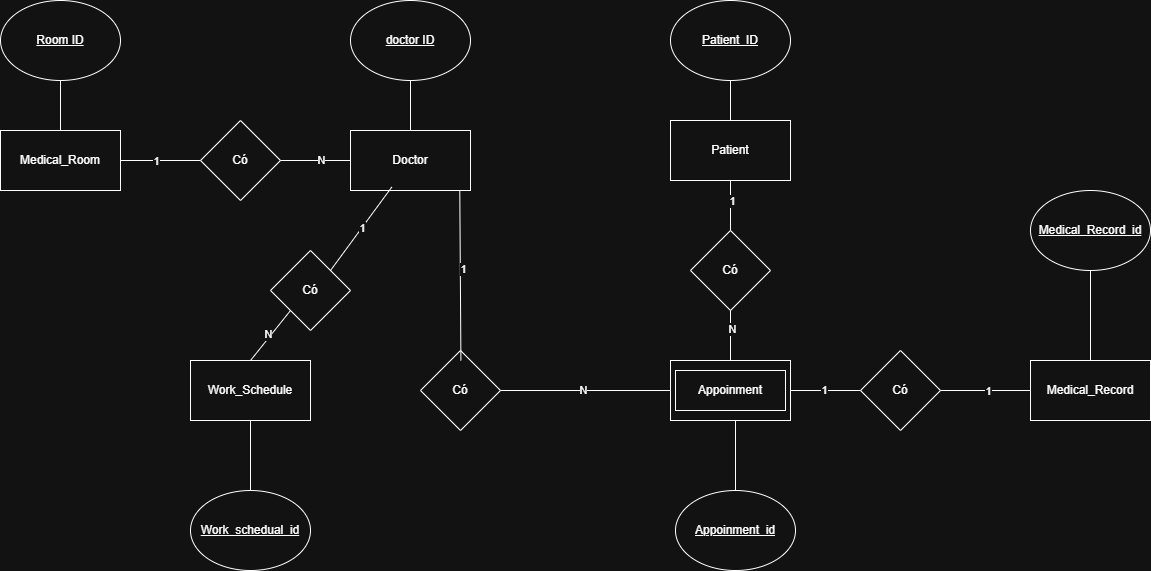

The diagram above was exported from draw.io. Its source (the exported page's mxGraphModel, read from the mxfile embedded in the PNG):
<mxGraphModel dx="2124" dy="2012" grid="1" gridSize="10" guides="1" tooltips="1" connect="1" arrows="1" fold="1" page="1" pageScale="1" pageWidth="827" pageHeight="1169" math="0" shadow="0">
  <root>
    <mxCell id="0" />
    <mxCell id="1" parent="0" />
    <mxCell id="_nv1u_S0VewiuEQfSKDK-1" value="Medical_Room" style="rounded=0;whiteSpace=wrap;html=1;" vertex="1" parent="1">
      <mxGeometry x="-40" y="20" width="120" height="60" as="geometry" />
    </mxCell>
    <mxCell id="_nv1u_S0VewiuEQfSKDK-2" value="Work_Schedule" style="rounded=0;whiteSpace=wrap;html=1;" vertex="1" parent="1">
      <mxGeometry x="150" y="250" width="120" height="60" as="geometry" />
    </mxCell>
    <mxCell id="_nv1u_S0VewiuEQfSKDK-3" value="" style="rounded=0;whiteSpace=wrap;html=1;" vertex="1" parent="1">
      <mxGeometry x="630" y="250" width="120" height="60" as="geometry" />
    </mxCell>
    <mxCell id="_nv1u_S0VewiuEQfSKDK-4" value="Patient" style="rounded=0;whiteSpace=wrap;html=1;" vertex="1" parent="1">
      <mxGeometry x="630" y="10" width="120" height="60" as="geometry" />
    </mxCell>
    <mxCell id="_nv1u_S0VewiuEQfSKDK-5" value="Doctor" style="rounded=0;whiteSpace=wrap;html=1;" vertex="1" parent="1">
      <mxGeometry x="310" y="20" width="120" height="60" as="geometry" />
    </mxCell>
    <mxCell id="_nv1u_S0VewiuEQfSKDK-6" value="Medical_Record" style="rounded=0;whiteSpace=wrap;html=1;" vertex="1" parent="1">
      <mxGeometry x="990" y="250" width="120" height="60" as="geometry" />
    </mxCell>
    <mxCell id="_nv1u_S0VewiuEQfSKDK-7" value="Appoinment" style="rounded=0;whiteSpace=wrap;html=1;" vertex="1" parent="1">
      <mxGeometry x="635" y="260" width="110" height="40" as="geometry" />
    </mxCell>
    <mxCell id="_nv1u_S0VewiuEQfSKDK-8" value="&lt;u&gt;Appoinment_id&lt;/u&gt;" style="ellipse;whiteSpace=wrap;html=1;" vertex="1" parent="1">
      <mxGeometry x="635" y="380" width="120" height="80" as="geometry" />
    </mxCell>
    <mxCell id="_nv1u_S0VewiuEQfSKDK-9" value="" style="endArrow=none;html=1;rounded=0;exitX=0.5;exitY=0;exitDx=0;exitDy=0;" edge="1" parent="1" source="_nv1u_S0VewiuEQfSKDK-8">
      <mxGeometry width="50" height="50" relative="1" as="geometry">
        <mxPoint x="450" y="300" as="sourcePoint" />
        <mxPoint x="695" y="310" as="targetPoint" />
      </mxGeometry>
    </mxCell>
    <mxCell id="_nv1u_S0VewiuEQfSKDK-11" value="&lt;u&gt;doctor ID&lt;/u&gt;" style="ellipse;whiteSpace=wrap;html=1;" vertex="1" parent="1">
      <mxGeometry x="310" y="-110" width="120" height="80" as="geometry" />
    </mxCell>
    <mxCell id="_nv1u_S0VewiuEQfSKDK-12" value="&lt;u&gt;Room ID&lt;/u&gt;" style="ellipse;whiteSpace=wrap;html=1;" vertex="1" parent="1">
      <mxGeometry x="-40" y="-110" width="120" height="80" as="geometry" />
    </mxCell>
    <mxCell id="_nv1u_S0VewiuEQfSKDK-13" value="&lt;u&gt;Patient_ID&lt;/u&gt;" style="ellipse;whiteSpace=wrap;html=1;" vertex="1" parent="1">
      <mxGeometry x="630" y="-110" width="120" height="80" as="geometry" />
    </mxCell>
    <mxCell id="_nv1u_S0VewiuEQfSKDK-15" value="" style="endArrow=none;html=1;rounded=0;exitX=0.5;exitY=0;exitDx=0;exitDy=0;entryX=0.5;entryY=1;entryDx=0;entryDy=0;" edge="1" parent="1" source="_nv1u_S0VewiuEQfSKDK-5" target="_nv1u_S0VewiuEQfSKDK-11">
      <mxGeometry width="50" height="50" relative="1" as="geometry">
        <mxPoint x="310" y="40" as="sourcePoint" />
        <mxPoint x="360" y="-10" as="targetPoint" />
      </mxGeometry>
    </mxCell>
    <mxCell id="_nv1u_S0VewiuEQfSKDK-16" value="" style="endArrow=none;html=1;rounded=0;exitX=0.5;exitY=0;exitDx=0;exitDy=0;entryX=0.5;entryY=1;entryDx=0;entryDy=0;" edge="1" parent="1" source="_nv1u_S0VewiuEQfSKDK-4" target="_nv1u_S0VewiuEQfSKDK-13">
      <mxGeometry width="50" height="50" relative="1" as="geometry">
        <mxPoint x="646.2" y="19.999999999999773" as="sourcePoint" />
        <mxPoint x="639.9973169682396" y="-40.0785072124545" as="targetPoint" />
      </mxGeometry>
    </mxCell>
    <mxCell id="_nv1u_S0VewiuEQfSKDK-17" value="&lt;u&gt;Medical_Record_id&lt;/u&gt;" style="ellipse;whiteSpace=wrap;html=1;" vertex="1" parent="1">
      <mxGeometry x="990" y="80" width="120" height="80" as="geometry" />
    </mxCell>
    <mxCell id="_nv1u_S0VewiuEQfSKDK-18" value="Có" style="rhombus;whiteSpace=wrap;html=1;" vertex="1" parent="1">
      <mxGeometry x="160" y="10" width="80" height="80" as="geometry" />
    </mxCell>
    <mxCell id="_nv1u_S0VewiuEQfSKDK-19" value="" style="endArrow=none;html=1;rounded=0;entryX=0;entryY=0.5;entryDx=0;entryDy=0;exitX=1;exitY=0.5;exitDx=0;exitDy=0;" edge="1" parent="1" source="_nv1u_S0VewiuEQfSKDK-1" target="_nv1u_S0VewiuEQfSKDK-18">
      <mxGeometry width="50" height="50" relative="1" as="geometry">
        <mxPoint x="90" y="110" as="sourcePoint" />
        <mxPoint x="140" y="60" as="targetPoint" />
      </mxGeometry>
    </mxCell>
    <mxCell id="_nv1u_S0VewiuEQfSKDK-21" value="1" style="edgeLabel;html=1;align=center;verticalAlign=middle;resizable=0;points=[];" vertex="1" connectable="0" parent="_nv1u_S0VewiuEQfSKDK-19">
      <mxGeometry x="-0.1083" relative="1" as="geometry">
        <mxPoint as="offset" />
      </mxGeometry>
    </mxCell>
    <mxCell id="_nv1u_S0VewiuEQfSKDK-20" value="" style="endArrow=none;html=1;rounded=0;entryX=0;entryY=0.5;entryDx=0;entryDy=0;exitX=1;exitY=0.5;exitDx=0;exitDy=0;" edge="1" parent="1" source="_nv1u_S0VewiuEQfSKDK-18" target="_nv1u_S0VewiuEQfSKDK-5">
      <mxGeometry width="50" height="50" relative="1" as="geometry">
        <mxPoint x="230" y="150" as="sourcePoint" />
        <mxPoint x="280" y="100" as="targetPoint" />
      </mxGeometry>
    </mxCell>
    <mxCell id="_nv1u_S0VewiuEQfSKDK-22" value="N" style="edgeLabel;html=1;align=center;verticalAlign=middle;resizable=0;points=[];" vertex="1" connectable="0" parent="_nv1u_S0VewiuEQfSKDK-20">
      <mxGeometry x="0.1333" y="1" relative="1" as="geometry">
        <mxPoint as="offset" />
      </mxGeometry>
    </mxCell>
    <mxCell id="_nv1u_S0VewiuEQfSKDK-23" value="&lt;u&gt;Work_schedual_id&lt;/u&gt;" style="ellipse;whiteSpace=wrap;html=1;" vertex="1" parent="1">
      <mxGeometry x="150" y="380" width="120" height="80" as="geometry" />
    </mxCell>
    <mxCell id="_nv1u_S0VewiuEQfSKDK-24" value="" style="endArrow=none;html=1;rounded=0;exitX=0.5;exitY=0;exitDx=0;exitDy=0;entryX=0.223;entryY=0.641;entryDx=0;entryDy=0;entryPerimeter=0;" edge="1" parent="1" source="_nv1u_S0VewiuEQfSKDK-2" target="_nv1u_S0VewiuEQfSKDK-25">
      <mxGeometry width="50" height="50" relative="1" as="geometry">
        <mxPoint x="180" y="250" as="sourcePoint" />
        <mxPoint x="230" y="200" as="targetPoint" />
        <Array as="points">
          <mxPoint x="250" y="200" />
        </Array>
      </mxGeometry>
    </mxCell>
    <mxCell id="_nv1u_S0VewiuEQfSKDK-28" value="N" style="edgeLabel;html=1;align=center;verticalAlign=middle;resizable=0;points=[];" vertex="1" connectable="0" parent="_nv1u_S0VewiuEQfSKDK-24">
      <mxGeometry x="-0.1483" y="3" relative="1" as="geometry">
        <mxPoint as="offset" />
      </mxGeometry>
    </mxCell>
    <mxCell id="_nv1u_S0VewiuEQfSKDK-25" value="Có" style="rhombus;whiteSpace=wrap;html=1;" vertex="1" parent="1">
      <mxGeometry x="230" y="140" width="80" height="80" as="geometry" />
    </mxCell>
    <mxCell id="_nv1u_S0VewiuEQfSKDK-26" value="" style="endArrow=none;html=1;rounded=0;entryX=0.344;entryY=0.943;entryDx=0;entryDy=0;entryPerimeter=0;exitX=1;exitY=0;exitDx=0;exitDy=0;" edge="1" parent="1" source="_nv1u_S0VewiuEQfSKDK-25" target="_nv1u_S0VewiuEQfSKDK-5">
      <mxGeometry width="50" height="50" relative="1" as="geometry">
        <mxPoint x="290" y="160" as="sourcePoint" />
        <mxPoint x="340" y="110" as="targetPoint" />
      </mxGeometry>
    </mxCell>
    <mxCell id="_nv1u_S0VewiuEQfSKDK-27" value="1" style="edgeLabel;html=1;align=center;verticalAlign=middle;resizable=0;points=[];" vertex="1" connectable="0" parent="_nv1u_S0VewiuEQfSKDK-26">
      <mxGeometry x="0.0297" relative="1" as="geometry">
        <mxPoint as="offset" />
      </mxGeometry>
    </mxCell>
    <mxCell id="_nv1u_S0VewiuEQfSKDK-30" value="Có" style="rhombus;whiteSpace=wrap;html=1;" vertex="1" parent="1">
      <mxGeometry x="380" y="240" width="80" height="80" as="geometry" />
    </mxCell>
    <mxCell id="_nv1u_S0VewiuEQfSKDK-32" value="" style="endArrow=none;html=1;rounded=0;entryX=0.822;entryY=1.008;entryDx=0;entryDy=0;entryPerimeter=0;exitX=0.372;exitY=0.131;exitDx=0;exitDy=0;exitPerimeter=0;" edge="1" parent="1">
      <mxGeometry width="50" height="50" relative="1" as="geometry">
        <mxPoint x="420.4100000000002" y="250.00000000000003" as="sourcePoint" />
        <mxPoint x="419.28999999999985" y="80.00000000000001" as="targetPoint" />
      </mxGeometry>
    </mxCell>
    <mxCell id="_nv1u_S0VewiuEQfSKDK-33" value="1" style="edgeLabel;html=1;align=center;verticalAlign=middle;resizable=0;points=[];" vertex="1" connectable="0" parent="_nv1u_S0VewiuEQfSKDK-32">
      <mxGeometry x="0.0824" y="-2" relative="1" as="geometry">
        <mxPoint as="offset" />
      </mxGeometry>
    </mxCell>
    <mxCell id="_nv1u_S0VewiuEQfSKDK-35" value="" style="endArrow=none;html=1;rounded=0;entryX=0.5;entryY=1;entryDx=0;entryDy=0;exitX=0.5;exitY=0;exitDx=0;exitDy=0;" edge="1" parent="1" source="_nv1u_S0VewiuEQfSKDK-23" target="_nv1u_S0VewiuEQfSKDK-2">
      <mxGeometry width="50" height="50" relative="1" as="geometry">
        <mxPoint x="120" y="360" as="sourcePoint" />
        <mxPoint x="170" y="310" as="targetPoint" />
      </mxGeometry>
    </mxCell>
    <mxCell id="_nv1u_S0VewiuEQfSKDK-36" value="" style="endArrow=none;html=1;rounded=0;exitX=0.5;exitY=0;exitDx=0;exitDy=0;" edge="1" parent="1" source="_nv1u_S0VewiuEQfSKDK-6" target="_nv1u_S0VewiuEQfSKDK-17">
      <mxGeometry width="50" height="50" relative="1" as="geometry">
        <mxPoint x="770" y="250" as="sourcePoint" />
        <mxPoint x="820" y="200" as="targetPoint" />
      </mxGeometry>
    </mxCell>
    <mxCell id="_nv1u_S0VewiuEQfSKDK-37" value="Có" style="rhombus;whiteSpace=wrap;html=1;" vertex="1" parent="1">
      <mxGeometry x="650" y="120" width="80" height="80" as="geometry" />
    </mxCell>
    <mxCell id="_nv1u_S0VewiuEQfSKDK-42" value="Có" style="rhombus;whiteSpace=wrap;html=1;" vertex="1" parent="1">
      <mxGeometry x="820" y="240" width="80" height="80" as="geometry" />
    </mxCell>
    <mxCell id="_nv1u_S0VewiuEQfSKDK-43" value="" style="endArrow=none;html=1;rounded=0;entryX=0;entryY=0.5;entryDx=0;entryDy=0;exitX=1;exitY=0.5;exitDx=0;exitDy=0;" edge="1" parent="1" source="_nv1u_S0VewiuEQfSKDK-3" target="_nv1u_S0VewiuEQfSKDK-42">
      <mxGeometry width="50" height="50" relative="1" as="geometry">
        <mxPoint x="560" y="350" as="sourcePoint" />
        <mxPoint x="610" y="300" as="targetPoint" />
      </mxGeometry>
    </mxCell>
    <mxCell id="_nv1u_S0VewiuEQfSKDK-45" value="1" style="edgeLabel;html=1;align=center;verticalAlign=middle;resizable=0;points=[];" vertex="1" connectable="0" parent="_nv1u_S0VewiuEQfSKDK-43">
      <mxGeometry x="-0.0375" y="1" relative="1" as="geometry">
        <mxPoint as="offset" />
      </mxGeometry>
    </mxCell>
    <mxCell id="_nv1u_S0VewiuEQfSKDK-44" value="" style="endArrow=none;html=1;rounded=0;entryX=0;entryY=0.5;entryDx=0;entryDy=0;exitX=1;exitY=0.5;exitDx=0;exitDy=0;" edge="1" parent="1" source="_nv1u_S0VewiuEQfSKDK-42" target="_nv1u_S0VewiuEQfSKDK-6">
      <mxGeometry width="50" height="50" relative="1" as="geometry">
        <mxPoint x="690" y="360" as="sourcePoint" />
        <mxPoint x="740" y="310" as="targetPoint" />
      </mxGeometry>
    </mxCell>
    <mxCell id="_nv1u_S0VewiuEQfSKDK-46" value="1" style="edgeLabel;html=1;align=center;verticalAlign=middle;resizable=0;points=[];" vertex="1" connectable="0" parent="_nv1u_S0VewiuEQfSKDK-44">
      <mxGeometry x="0.0465" relative="1" as="geometry">
        <mxPoint as="offset" />
      </mxGeometry>
    </mxCell>
    <mxCell id="_nv1u_S0VewiuEQfSKDK-47" value="" style="endArrow=none;html=1;rounded=0;entryX=0.5;entryY=1;entryDx=0;entryDy=0;exitX=0.5;exitY=0;exitDx=0;exitDy=0;" edge="1" parent="1" source="_nv1u_S0VewiuEQfSKDK-1" target="_nv1u_S0VewiuEQfSKDK-12">
      <mxGeometry width="50" height="50" relative="1" as="geometry">
        <mxPoint x="-140" y="70" as="sourcePoint" />
        <mxPoint x="-90" y="20" as="targetPoint" />
      </mxGeometry>
    </mxCell>
    <mxCell id="_nv1u_S0VewiuEQfSKDK-48" value="" style="endArrow=none;html=1;rounded=0;entryX=0.5;entryY=1;entryDx=0;entryDy=0;exitX=0.5;exitY=0;exitDx=0;exitDy=0;" edge="1" parent="1" source="_nv1u_S0VewiuEQfSKDK-37" target="_nv1u_S0VewiuEQfSKDK-4">
      <mxGeometry width="50" height="50" relative="1" as="geometry">
        <mxPoint x="570" y="170" as="sourcePoint" />
        <mxPoint x="620" y="120" as="targetPoint" />
      </mxGeometry>
    </mxCell>
    <mxCell id="_nv1u_S0VewiuEQfSKDK-49" value="1" style="edgeLabel;html=1;align=center;verticalAlign=middle;resizable=0;points=[];" vertex="1" connectable="0" parent="_nv1u_S0VewiuEQfSKDK-48">
      <mxGeometry x="0.1848" y="-1" relative="1" as="geometry">
        <mxPoint as="offset" />
      </mxGeometry>
    </mxCell>
    <mxCell id="_nv1u_S0VewiuEQfSKDK-50" value="" style="endArrow=none;html=1;rounded=0;entryX=0.5;entryY=1;entryDx=0;entryDy=0;exitX=0.5;exitY=0;exitDx=0;exitDy=0;" edge="1" parent="1" source="_nv1u_S0VewiuEQfSKDK-3" target="_nv1u_S0VewiuEQfSKDK-37">
      <mxGeometry width="50" height="50" relative="1" as="geometry">
        <mxPoint x="530" y="290" as="sourcePoint" />
        <mxPoint x="580" y="240" as="targetPoint" />
      </mxGeometry>
    </mxCell>
    <mxCell id="_nv1u_S0VewiuEQfSKDK-51" value="N" style="edgeLabel;html=1;align=center;verticalAlign=middle;resizable=0;points=[];" vertex="1" connectable="0" parent="_nv1u_S0VewiuEQfSKDK-50">
      <mxGeometry x="0.2419" y="-1" relative="1" as="geometry">
        <mxPoint as="offset" />
      </mxGeometry>
    </mxCell>
    <mxCell id="_nv1u_S0VewiuEQfSKDK-52" value="" style="endArrow=none;html=1;rounded=0;entryX=0;entryY=0.5;entryDx=0;entryDy=0;exitX=1;exitY=0.5;exitDx=0;exitDy=0;" edge="1" parent="1" source="_nv1u_S0VewiuEQfSKDK-30" target="_nv1u_S0VewiuEQfSKDK-3">
      <mxGeometry width="50" height="50" relative="1" as="geometry">
        <mxPoint x="470" y="350" as="sourcePoint" />
        <mxPoint x="520" y="300" as="targetPoint" />
      </mxGeometry>
    </mxCell>
    <mxCell id="_nv1u_S0VewiuEQfSKDK-53" value="N" style="edgeLabel;html=1;align=center;verticalAlign=middle;resizable=0;points=[];" vertex="1" connectable="0" parent="_nv1u_S0VewiuEQfSKDK-52">
      <mxGeometry x="-0.035" y="1" relative="1" as="geometry">
        <mxPoint as="offset" />
      </mxGeometry>
    </mxCell>
  </root>
</mxGraphModel>